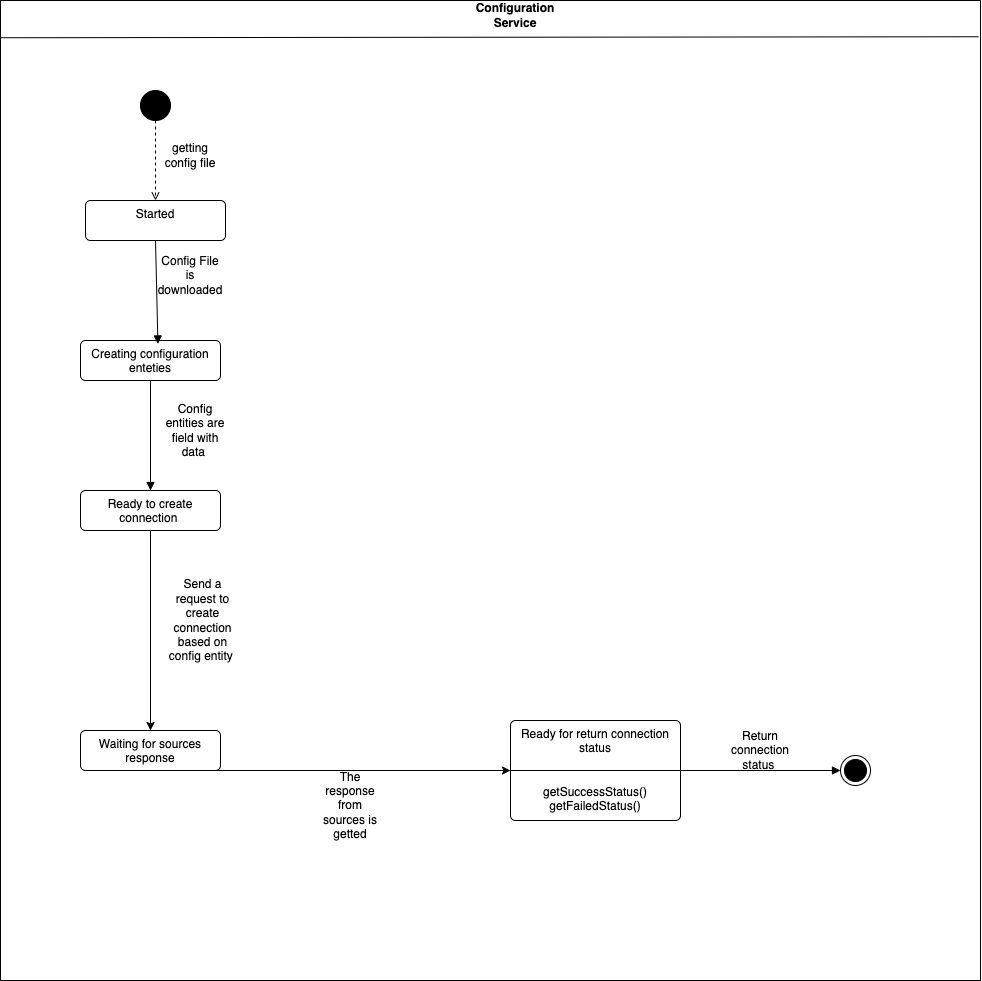

The diagram above was exported from draw.io. Its source (the exported page's mxGraphModel, read from the mxfile embedded in the PNG):
<mxGraphModel dx="2093" dy="1134" grid="1" gridSize="10" guides="1" tooltips="1" connect="1" arrows="1" fold="1" page="1" pageScale="1" pageWidth="827" pageHeight="1169" math="0" shadow="0">
  <root>
    <mxCell id="0" />
    <mxCell id="1" parent="0" />
    <mxCell id="zhkVMDh4QeiCpjD5x82s-1" value="" style="whiteSpace=wrap;html=1;aspect=fixed;fontStyle=1" vertex="1" parent="1">
      <mxGeometry x="90" y="120" width="980" height="980" as="geometry" />
    </mxCell>
    <mxCell id="zhkVMDh4QeiCpjD5x82s-2" value="Configuration Service" style="text;html=1;align=center;verticalAlign=middle;whiteSpace=wrap;rounded=0;fontStyle=1" vertex="1" parent="1">
      <mxGeometry x="550" y="120" width="110" height="30" as="geometry" />
    </mxCell>
    <mxCell id="zhkVMDh4QeiCpjD5x82s-4" value="" style="endArrow=none;html=1;rounded=0;entryX=0.998;entryY=0.037;entryDx=0;entryDy=0;entryPerimeter=0;exitX=0;exitY=0.038;exitDx=0;exitDy=0;exitPerimeter=0;" edge="1" parent="1" source="zhkVMDh4QeiCpjD5x82s-1" target="zhkVMDh4QeiCpjD5x82s-1">
      <mxGeometry width="50" height="50" relative="1" as="geometry">
        <mxPoint x="110" y="180" as="sourcePoint" />
        <mxPoint x="160" y="130" as="targetPoint" />
      </mxGeometry>
    </mxCell>
    <mxCell id="zhkVMDh4QeiCpjD5x82s-6" value="" style="ellipse;fillColor=strokeColor;html=1;" vertex="1" parent="1">
      <mxGeometry x="230" y="210" width="30" height="30" as="geometry" />
    </mxCell>
    <mxCell id="zhkVMDh4QeiCpjD5x82s-8" value="Started" style="html=1;align=center;verticalAlign=top;rounded=1;absoluteArcSize=1;arcSize=10;dashed=0;whiteSpace=wrap;" vertex="1" parent="1">
      <mxGeometry x="175" y="320" width="140" height="40" as="geometry" />
    </mxCell>
    <mxCell id="zhkVMDh4QeiCpjD5x82s-9" value="" style="html=1;verticalAlign=bottom;labelBackgroundColor=none;endArrow=open;endFill=0;dashed=1;rounded=0;exitX=0.5;exitY=1;exitDx=0;exitDy=0;entryX=0.5;entryY=0;entryDx=0;entryDy=0;" edge="1" parent="1" source="zhkVMDh4QeiCpjD5x82s-6" target="zhkVMDh4QeiCpjD5x82s-8">
      <mxGeometry width="160" relative="1" as="geometry">
        <mxPoint x="240" y="260" as="sourcePoint" />
        <mxPoint x="400" y="260" as="targetPoint" />
      </mxGeometry>
    </mxCell>
    <mxCell id="zhkVMDh4QeiCpjD5x82s-10" value="getting config file" style="text;html=1;align=center;verticalAlign=middle;whiteSpace=wrap;rounded=0;" vertex="1" parent="1">
      <mxGeometry x="250" y="260" width="60" height="30" as="geometry" />
    </mxCell>
    <mxCell id="zhkVMDh4QeiCpjD5x82s-11" value="Creating configuration enteties" style="html=1;align=center;verticalAlign=top;rounded=1;absoluteArcSize=1;arcSize=10;dashed=0;whiteSpace=wrap;" vertex="1" parent="1">
      <mxGeometry x="170" y="460" width="140" height="40" as="geometry" />
    </mxCell>
    <mxCell id="zhkVMDh4QeiCpjD5x82s-12" value="" style="html=1;verticalAlign=bottom;labelBackgroundColor=none;endArrow=block;endFill=1;rounded=0;exitX=0.5;exitY=1;exitDx=0;exitDy=0;entryX=0.553;entryY=0.086;entryDx=0;entryDy=0;entryPerimeter=0;" edge="1" parent="1" source="zhkVMDh4QeiCpjD5x82s-8" target="zhkVMDh4QeiCpjD5x82s-11">
      <mxGeometry width="160" relative="1" as="geometry">
        <mxPoint x="240" y="390" as="sourcePoint" />
        <mxPoint x="400" y="390" as="targetPoint" />
      </mxGeometry>
    </mxCell>
    <mxCell id="zhkVMDh4QeiCpjD5x82s-13" value="Config File is downloaded" style="text;html=1;align=center;verticalAlign=middle;whiteSpace=wrap;rounded=0;" vertex="1" parent="1">
      <mxGeometry x="250" y="380" width="60" height="30" as="geometry" />
    </mxCell>
    <mxCell id="zhkVMDh4QeiCpjD5x82s-14" style="edgeStyle=orthogonalEdgeStyle;rounded=0;orthogonalLoop=1;jettySize=auto;html=1;exitX=0.5;exitY=1;exitDx=0;exitDy=0;" edge="1" parent="1" source="zhkVMDh4QeiCpjD5x82s-13" target="zhkVMDh4QeiCpjD5x82s-13">
      <mxGeometry relative="1" as="geometry" />
    </mxCell>
    <mxCell id="zhkVMDh4QeiCpjD5x82s-15" value="Ready to create connection&amp;nbsp;" style="html=1;align=center;verticalAlign=top;rounded=1;absoluteArcSize=1;arcSize=10;dashed=0;whiteSpace=wrap;" vertex="1" parent="1">
      <mxGeometry x="170" y="610" width="140" height="40" as="geometry" />
    </mxCell>
    <mxCell id="zhkVMDh4QeiCpjD5x82s-16" value="" style="html=1;verticalAlign=bottom;labelBackgroundColor=none;endArrow=block;endFill=1;rounded=0;exitX=0.5;exitY=1;exitDx=0;exitDy=0;entryX=0.5;entryY=0;entryDx=0;entryDy=0;" edge="1" parent="1" source="zhkVMDh4QeiCpjD5x82s-11" target="zhkVMDh4QeiCpjD5x82s-15">
      <mxGeometry width="160" relative="1" as="geometry">
        <mxPoint x="330" y="530" as="sourcePoint" />
        <mxPoint x="490" y="530" as="targetPoint" />
      </mxGeometry>
    </mxCell>
    <mxCell id="zhkVMDh4QeiCpjD5x82s-17" value="Config entities are field with data&amp;nbsp;" style="text;html=1;align=center;verticalAlign=middle;whiteSpace=wrap;rounded=0;" vertex="1" parent="1">
      <mxGeometry x="250" y="530" width="70" height="40" as="geometry" />
    </mxCell>
    <mxCell id="zhkVMDh4QeiCpjD5x82s-19" value="" style="endArrow=classic;html=1;rounded=0;exitX=0.5;exitY=1;exitDx=0;exitDy=0;entryX=0.5;entryY=0;entryDx=0;entryDy=0;" edge="1" parent="1" source="zhkVMDh4QeiCpjD5x82s-15" target="zhkVMDh4QeiCpjD5x82s-20">
      <mxGeometry width="50" height="50" relative="1" as="geometry">
        <mxPoint x="250" y="810" as="sourcePoint" />
        <mxPoint x="300" y="750" as="targetPoint" />
      </mxGeometry>
    </mxCell>
    <mxCell id="zhkVMDh4QeiCpjD5x82s-20" value="Waiting for sources response" style="html=1;align=center;verticalAlign=top;rounded=1;absoluteArcSize=1;arcSize=10;dashed=0;whiteSpace=wrap;" vertex="1" parent="1">
      <mxGeometry x="170" y="850" width="140" height="40" as="geometry" />
    </mxCell>
    <mxCell id="zhkVMDh4QeiCpjD5x82s-21" value="Send a request to create connection based on config entity&amp;nbsp;" style="text;html=1;align=center;verticalAlign=middle;whiteSpace=wrap;rounded=0;" vertex="1" parent="1">
      <mxGeometry x="255" y="720" width="75" height="40" as="geometry" />
    </mxCell>
    <mxCell id="zhkVMDh4QeiCpjD5x82s-23" value="" style="endArrow=classic;html=1;rounded=0;exitX=0.5;exitY=1;exitDx=0;exitDy=0;" edge="1" parent="1" source="zhkVMDh4QeiCpjD5x82s-20" target="zhkVMDh4QeiCpjD5x82s-24">
      <mxGeometry width="50" height="50" relative="1" as="geometry">
        <mxPoint x="230" y="970" as="sourcePoint" />
        <mxPoint x="280" y="920" as="targetPoint" />
      </mxGeometry>
    </mxCell>
    <mxCell id="zhkVMDh4QeiCpjD5x82s-24" value="Ready for return connection status&lt;br&gt;&lt;br&gt;&lt;br&gt;getSuccessStatus()&lt;br&gt;getFailedStatus()" style="html=1;align=center;verticalAlign=top;rounded=1;absoluteArcSize=1;arcSize=10;dashed=0;whiteSpace=wrap;" vertex="1" parent="1">
      <mxGeometry x="600" y="840" width="170" height="100" as="geometry" />
    </mxCell>
    <mxCell id="zhkVMDh4QeiCpjD5x82s-25" value="The response from sources is getted" style="text;html=1;align=center;verticalAlign=middle;whiteSpace=wrap;rounded=0;" vertex="1" parent="1">
      <mxGeometry x="410" y="910" width="60" height="30" as="geometry" />
    </mxCell>
    <mxCell id="zhkVMDh4QeiCpjD5x82s-29" value="" style="endArrow=none;html=1;rounded=0;entryX=1;entryY=0.5;entryDx=0;entryDy=0;exitX=0;exitY=0.5;exitDx=0;exitDy=0;" edge="1" parent="1" source="zhkVMDh4QeiCpjD5x82s-24" target="zhkVMDh4QeiCpjD5x82s-24">
      <mxGeometry width="50" height="50" relative="1" as="geometry">
        <mxPoint x="640" y="940" as="sourcePoint" />
        <mxPoint x="690" y="890" as="targetPoint" />
      </mxGeometry>
    </mxCell>
    <mxCell id="zhkVMDh4QeiCpjD5x82s-30" value="" style="ellipse;html=1;shape=endState;fillColor=strokeColor;" vertex="1" parent="1">
      <mxGeometry x="930" y="875" width="30" height="30" as="geometry" />
    </mxCell>
    <mxCell id="zhkVMDh4QeiCpjD5x82s-31" value="" style="html=1;verticalAlign=bottom;labelBackgroundColor=none;endArrow=block;endFill=1;rounded=0;" edge="1" parent="1">
      <mxGeometry width="160" relative="1" as="geometry">
        <mxPoint x="770" y="890" as="sourcePoint" />
        <mxPoint x="930" y="890" as="targetPoint" />
      </mxGeometry>
    </mxCell>
    <mxCell id="zhkVMDh4QeiCpjD5x82s-33" value="Return connection status&amp;nbsp;" style="text;html=1;align=center;verticalAlign=middle;whiteSpace=wrap;rounded=0;" vertex="1" parent="1">
      <mxGeometry x="820" y="855" width="60" height="30" as="geometry" />
    </mxCell>
  </root>
</mxGraphModel>